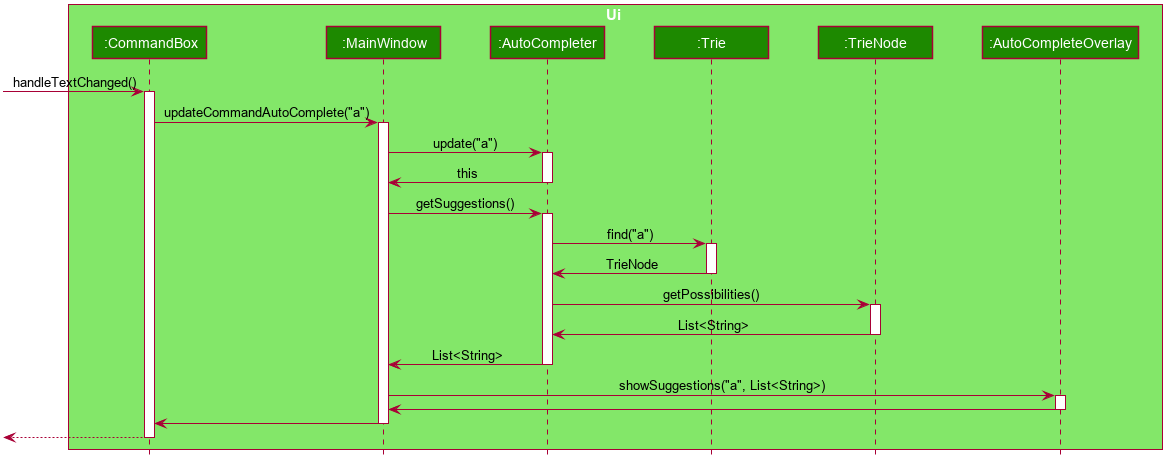

The diagram above was rendered by PlantUML. Its source (embedded in the PNG):
@startuml








skinparam BackgroundColor #FFFFFFF

skinparam Shadowing false

skinparam Class {
    FontColor #FFFFFF
    BorderThickness 1
    BorderColor #FFFFFF
    StereotypeFontColor #FFFFFF
    FontName Arial
}

skinparam Actor {
    BorderColor #000000
    Color #000000
    FontName Arial
}

skinparam Sequence {
    MessageAlign center
    BoxFontSize 15
    BoxPadding 0
    BoxFontColor #FFFFFF
    FontName Arial
}

skinparam Participant {
    FontColor #FFFFFFF
    Padding 20
}

skinparam MinClassWidth 100
skinparam ParticipantPadding 20
skinparam Shadowing false
skinparam DefaultTextAlignment center
skinparam packageStyle Rectangle

hide footbox
hide members
hide circle

box Ui #83E769
participant ":CommandBox" as CommandBox #1D8900
participant ":MainWindow" as MainWindow #1D8900
participant ":AutoCompleter" as AutoCompleter #1D8900
participant ":Trie" as Trie #1D8900
participant ":TrieNode" as TrieNode #1D8900
participant ":AutoCompleteOverlay" as AutoCompleteOverlay #1D8900
end box

[-> CommandBox : handleTextChanged()
activate CommandBox

CommandBox -> MainWindow : updateCommandAutoComplete("a")
activate MainWindow

MainWindow -> AutoCompleter : update("a")
activate AutoCompleter

AutoCompleter -> MainWindow : this
deactivate AutoCompleter

MainWindow -> AutoCompleter : getSuggestions()
activate AutoCompleter

AutoCompleter -> Trie : find("a")
activate Trie

Trie -> AutoCompleter : TrieNode
deactivate Trie

AutoCompleter -> TrieNode : getPossibilities()
activate TrieNode

TrieNode -> AutoCompleter : List<String>
deactivate TrieNode

AutoCompleter -> MainWindow : List<String>
deactivate AutoCompleter

MainWindow -> AutoCompleteOverlay : showSuggestions("a", List<String>)
activate AutoCompleteOverlay

AutoCompleteOverlay -> MainWindow
deactivate AutoCompleteOverlay

MainWindow -> CommandBox
deactivate MainWindow

[<--CommandBox
deactivate CommandBox
@enduml